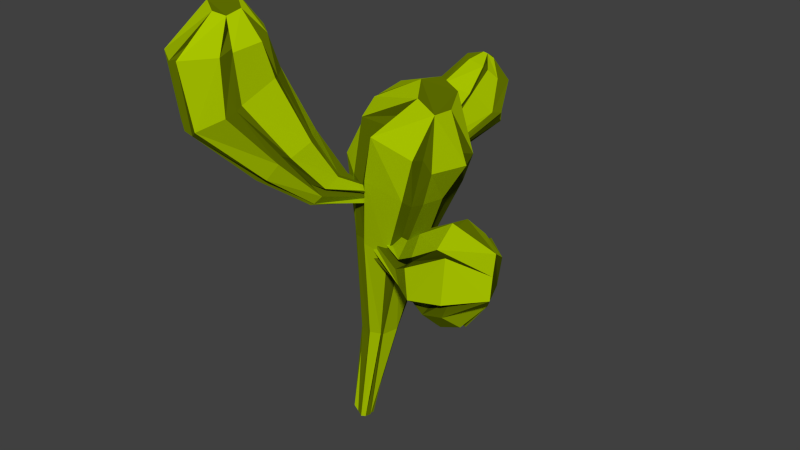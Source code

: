 # Source: cactus_B.blend  (saved by Blender 2.72.0; exported with 4.5.12 LTS)
import bpy
from mathutils import Matrix  # noqa: F401  (used for matrix-valued properties, if any)

bpy.ops.wm.read_factory_settings(use_empty=True)
scene = bpy.context.scene
scene.name = 'Scene'

# ---- collections
col_collection_1 = bpy.data.collections.new('Collection 1'); scene.collection.children.link(col_collection_1)
col_collection_2 = bpy.data.collections.new('Collection 2'); scene.collection.children.link(col_collection_2)
col_collection_2.hide_render = True
col_collection_2.hide_viewport = True

# ---- materials (node trees are filled in below, after node groups)
mat_cactusb = bpy.data.materials.new('cactusB')
mat_cactusb.alpha_threshold = 0.0
mat_cactusb.use_transparent_shadow = False
mat_cactusb.diffuse_color = (0.4013, 0.5596, 0.0, 1.0)
mat_cactusb.roughness = 0.5
mat_cactusb.specular_intensity = 0.0
mat_cactusa = bpy.data.materials.new('cactusA')
mat_cactusa.alpha_threshold = 0.0
mat_cactusa.use_transparent_shadow = False
mat_cactusa.diffuse_color = (0.1094, 0.1498, 0.0, 1.0)
mat_cactusa.roughness = 0.5
mat_cactusa.specular_intensity = 0.0

# ---- material node trees

# ---- world
world_world = bpy.data.worlds.new('World'); scene.world = world_world
world_world.color = (0.05088, 0.05088, 0.05088)
world_world.use_sun_shadow = False
world_world.sun_shadow_jitter_overblur = 0.0
world_world.cycles.sampling_method = 'MANUAL'
world_world.cycles.sample_map_resolution = 256

# ---- meshes
me_mesh_021 = bpy.data.meshes.new('Mesh.021')
me_mesh_021.from_pydata([(0.8281, 0.2533, 3.989), (0.4524, 0.1318, 4.027), (0.638, -0.2165, 4.002), (0.5144, -0.2299, 3.687), (0.7814, -0.3161, 3.616), (0.9984, 0.06539, 3.836), (1.719, 0.09707, 3.95), (1.696, -0.3804, 4.18), (1.708, -0.7114, 3.95), (1.867, -0.9823, 3.618), (1.919, -0.5512, 3.236), (1.602, -0.01116, 3.507), (2.167, 0.006985, 4.21), (1.982, -0.6271, 4.554), (2.219, -1.162, 4.384), (2.603, -1.206, 3.617), (2.233, -0.6689, 3.354), (2.519, -0.1438, 3.554), (2.748, -0.07837, 4.46), (2.591, -0.5242, 4.877), (3.067, -1.143, 4.614), (3.059, -1.198, 3.924), (2.841, -0.7618, 3.4), (2.755, -0.09379, 3.636), (3.317, -0.04895, 4.383), (3.47, -0.4699, 4.677), (3.751, -0.955, 4.543), (3.758, -1.022, 4.109), (3.441, -0.6165, 3.705), (3.304, -0.1545, 3.861), (1.65, -0.9565, 3.938), (0.3119, -0.1726, 3.896), (3.119, -1.426, 4.873), (2.292, -1.475, 4.413), (1.784, -1.027, 3.681), (0.4646, -0.3252, 3.793), (3.127, -1.54, 4.022), (2.434, -1.575, 3.878), (3.213, -1.611, 3.852), (1.729, -0.8412, 3.513), (0.6309, -0.3919, 3.576), (2.703, -1.501, 3.662), (3.17, -1.029, 3.363), (1.803, -0.5221, 3.192), (0.7706, -0.2361, 3.594), (2.752, -1.043, 3.21), (3.13, -0.8087, 3.25), (1.968, -0.4169, 3.222), (0.9549, -0.1771, 3.545), (2.811, -0.6611, 3.291), (2.983, -0.06596, 3.529), (1.879, 0.02145, 3.423), (0.9852, -0.005212, 3.743), (2.738, -0.1299, 3.47), (1.779, 0.05789, 3.5), (2.588, 0.0835, 3.653), (2.837, 0.09124, 3.687), (0.8631, 0.1752, 3.881), (1.772, -0.01217, 3.846), (2.332, 0.04076, 4.233), (2.896, 0.2033, 4.524), (0.8216, 0.2404, 3.993), (2.222, -0.0596, 4.324), (2.806, 0.1481, 4.598), (1.769, -0.09003, 4.068), (0.789, 0.2855, 4.077), (2.104, -0.5221, 4.741), (2.808, -0.4055, 5.103), (1.611, -0.2672, 4.201), (0.478, 0.1231, 4.096), (2.089, -0.8143, 4.731), (1.545, -0.4862, 4.293), (0.5016, 0.1198, 3.951), (2.776, -0.7883, 5.159), (2.328, -1.33, 4.574), (1.6, -0.8122, 4.054), (0.3433, -0.04016, 3.93), (2.932, -1.411, 4.962), (0.1702, -0.0102, -0.008416), (0.176, 0.07841, -0.4763), (0.06942, 0.1874, -0.03902), (0.01965, 0.1811, 0.01267), (-0.109, -0.02447, -0.3673), (0.05275, -0.1375, -0.3332), (0.4406, 0.01347, 1.477), (0.5493, 0.2907, 1.521), (0.375, 0.4344, 1.522), (0.06104, 0.3558, 1.573), (0.01748, -0.0252, 1.569), (0.2339, -0.1044, 1.489), (1.071, -0.2389, 3.696), (1.134, 0.486, 3.662), (0.719, 1.147, 3.859), (0.07798, 0.6066, 4.039), (0.03602, -0.1413, 4.059), (0.4331, -0.3928, 3.905), (1.6, -0.4464, 4.959), (1.683, 0.614, 4.934), (1.081, 1.246, 5.063), (0.3202, 0.9218, 5.397), (0.1093, -0.214, 5.413), (0.6627, -0.6949, 5.191), (1.836, -0.4245, 5.922), (2.0, 0.2987, 5.876), (1.586, 0.5966, 6.384), (0.9711, 0.4416, 6.669), (0.9296, -0.09162, 6.646), (1.22, -0.5663, 6.434), (1.878, -0.2136, 6.445), (1.909, 0.1107, 6.45), (1.629, 0.3872, 6.607), (1.473, 0.2815, 6.826), (1.395, -0.1495, 6.927), (1.644, -0.3228, 6.685), (0.5242, -0.07041, 1.678), (1.798, -0.6756, 5.979), (0.9774, -0.3909, 3.726), (1.539, -0.6402, 5.106), (0.1174, -0.1107, -0.5139), (1.976, -0.2986, 6.754), (0.03703, -0.1613, -0.512), (0.2811, -0.1188, 1.648), (1.111, -0.9669, 6.338), (0.4853, -0.4746, 3.862), (0.8038, -0.7964, 5.365), (1.708, -0.4245, 7.03), (0.1708, -0.01142, -0.4939), (2.044, -0.447, 5.727), (1.16, -0.2442, 3.629), (1.805, -0.3685, 5.046), (0.5444, -0.01981, 1.646), (0.1478, 0.04621, -0.4935), (2.289, 0.2257, 5.734), (1.201, 0.4061, 3.645), (1.806, 0.1856, 4.963), (0.64, 0.2953, 1.671), (2.046, 0.07137, 6.764), (0.7924, 1.13, 3.792), (1.315, 1.356, 5.114), (0.006645, 0.1202, -0.5131), (1.633, 0.8999, 6.249), (0.4041, 0.5223, 1.629), (1.932, 0.4068, 6.976), (1.126, 0.7153, 3.669), (1.699, 0.9407, 5.026), (0.1223, 0.1004, -0.4922), (2.149, 0.6129, 5.795), (0.5577, 0.439, 1.642), (-0.09436, 0.1119, -0.4844), (0.4362, 1.122, 5.409), (0.1722, 0.873, 4.009), (0.04411, 0.5518, 1.748), (0.7175, 0.7917, 6.735), (1.666, 0.2936, 7.221), (-0.01902, 0.118, -0.5134), (0.995, 1.437, 5.253), (0.5762, 1.168, 3.843), (0.2847, 0.5729, 1.707), (1.394, 0.9946, 6.368), (-0.09666, 0.001563, 4.091), (-0.01715, -0.08719, 5.632), (-0.1065, 0.1538, 1.761), (0.4758, -0.007534, 6.697), (-0.1582, 0.07556, -0.3767), (1.504, -0.08478, 7.237), (-0.01262, 0.6239, 4.041), (0.1819, 0.9535, 5.466), (-0.03125, 0.4041, 1.747), (0.4808, 0.6111, 6.784), (-0.1232, 0.08891, -0.4494), (0.1548, -0.2042, 1.725), (-0.05501, -0.1483, -0.4296), (0.5337, -0.7695, 5.413), (0.7496, -0.7765, 6.567), (0.2909, -0.4631, 3.979), (-0.0172, -0.0006358, 1.766), (-0.1562, -0.1456, -0.3362), (0.01728, -0.3875, 5.56), (0.5336, -0.1895, 6.72), (0.04117, -0.2268, 4.043), (0.8586, -0.4697, 4.971), (0.7949, -0.4842, 5.029), (0.5904, -0.4152, 5.063), (0.4792, -0.3718, 5.065), (0.4049, -0.5683, 5.085), (0.5853, -0.5714, 5.134), (0.3622, -1.711, 5.494), (0.5245, -1.171, 5.401), (0.3929, -0.7791, 5.39), (0.08929, -0.972, 5.185), (0.008187, -1.548, 5.217), (0.1766, -1.756, 5.275), (0.183, -2.207, 6.141), (0.2106, -1.637, 6.381), (-0.3016, -1.227, 6.242), (-0.5125, -1.388, 5.677), (-0.698, -2.011, 5.581), (-0.2486, -2.353, 5.726), (-0.1656, -2.815, 7.044), (-0.0635, -1.949, 7.43), (-0.8888, -1.251, 7.292), (-1.763, -1.658, 6.85), (-1.749, -2.467, 6.472), (-0.9658, -3.131, 6.49), (-0.3969, -2.591, 8.022), (-0.4708, -2.12, 8.211), (-0.9247, -1.751, 8.137), (-1.535, -1.967, 8.019), (-1.656, -2.55, 7.796), (-1.006, -2.878, 7.845), (-0.6561, -2.429, 8.252), (-0.5851, -2.197, 8.314), (-0.8459, -2.0, 8.308), (-1.099, -2.014, 8.399), (-1.132, -2.392, 8.382), (-0.9368, -2.506, 8.301), (0.5449, -1.62, 5.277), (0.219, -2.306, 6.028), (-0.1972, -3.037, 6.969), (0.8228, -0.3269, 4.894), (-0.3655, -2.919, 7.938), (-0.6619, -2.458, 8.472), (0.7918, -0.3915, 4.775), (0.3467, -1.623, 5.077), (-0.05375, -2.352, 5.67), (-0.821, -3.189, 6.61), (-1.056, -3.254, 7.818), (-0.8941, -2.551, 8.532), (0.002725, -2.069, 7.452), (0.8465, -0.2316, 4.946), (0.4027, -1.687, 6.297), (0.5714, -1.226, 5.524), (-0.05913, -2.264, 8.116), (-0.6017, -2.173, 8.553), (-0.1203, -2.735, 7.133), (0.9035, -0.3054, 4.964), (0.3422, -2.131, 6.12), (0.5539, -1.539, 5.399), (-0.1649, -2.809, 8.041), (-0.685, -1.363, 7.439), (-0.06092, -1.093, 6.219), (0.3478, -0.9656, 5.416), (0.7043, -0.2651, 4.94), (-0.7278, -1.576, 8.125), (-0.8745, -2.018, 8.751), (-0.1616, -1.767, 7.499), (0.2149, -1.463, 6.297), (0.5037, -1.116, 5.505), (0.7525, -0.2161, 4.957), (-0.2517, -1.949, 8.151), (-1.651, -1.411, 6.979), (0.6799, -0.2436, 4.937), (-0.5992, -1.238, 5.879), (0.003547, -0.9789, 5.262), (-1.764, -1.79, 7.984), (-1.118, -2.133, 8.802), (-1.024, -1.248, 7.393), (0.6641, -0.1922, 4.992), (-0.2145, -1.166, 6.101), (0.2434, -0.9343, 5.418), (-1.113, -1.47, 8.054), (-0.7332, -1.857, 5.525), (0.03983, -1.389, 5.142), (0.6124, -0.2942, 4.823), (-1.812, -2.342, 6.485), (-2.022, -2.549, 7.721), (-1.182, -2.394, 8.644), (-0.723, -1.404, 5.701), (-0.05691, -1.06, 5.147), (0.6213, -0.2357, 4.902), (-1.88, -1.721, 6.814), (-2.006, -1.991, 7.843), (0.3238, -1.691, 5.069), (-0.2898, -2.371, 5.605), (-1.136, -3.148, 6.548), (0.6987, -0.3859, 4.764), (-1.289, -3.211, 7.769), (0.07234, -1.464, 5.052), (-0.6853, -1.974, 5.417), (-1.815, -2.666, 6.46), (0.6237, -0.2928, 4.81), (-1.918, -2.795, 7.733), (0.4217, 0.7684, 4.865), (0.5224, 0.7044, 4.874), (0.5874, 0.7967, 4.736), (0.5215, 0.9381, 4.71), (0.3678, 0.9022, 4.688), (0.3535, 0.7619, 4.833), (0.09866, 1.624, 5.333), (0.5641, 1.586, 5.315), (0.8066, 1.795, 5.061), (0.5466, 2.103, 4.809), (0.1184, 2.015, 4.813), (-0.05824, 1.849, 5.09), (0.1645, 2.205, 6.346), (0.9446, 2.152, 6.239), (1.292, 2.695, 5.734), (0.8154, 3.149, 5.283), (0.05197, 3.172, 5.394), (-0.24, 2.702, 5.911), (0.3838, 2.772, 6.736), (0.8672, 2.733, 6.653), (1.133, 3.137, 6.252), (0.7003, 3.485, 6.023), (0.2926, 3.419, 6.106), (0.05179, 3.071, 6.39), (0.5569, 3.067, 6.728), (0.6426, 3.079, 6.706), (0.7318, 3.171, 6.607), (0.6356, 3.273, 6.597), (0.5093, 3.32, 6.578), (0.4504, 3.141, 6.63), (0.7317, 1.847, 5.146), (1.01, 2.932, 6.307), (1.174, 2.558, 5.752), (0.6559, 1.033, 4.842), (0.6363, 1.679, 5.322), (0.8922, 2.752, 6.506), (0.9239, 2.23, 6.188), (0.5272, 0.8834, 4.942), (1.029, 3.076, 5.381), (0.5771, 2.081, 4.896), (0.4555, 0.9677, 4.684), (0.9003, 3.345, 5.97), (1.233, 2.688, 5.657), (0.7083, 1.974, 5.102), (0.6025, 0.9905, 4.891), (1.046, 3.077, 6.192), (0.2462, 3.087, 5.4), (0.4599, 1.025, 4.801), (0.1759, 2.11, 4.845), (0.3666, 3.319, 5.962), (0.7967, 3.066, 5.385), (0.4782, 0.9795, 4.726), (0.4774, 2.15, 4.906), (0.7239, 3.371, 5.986), (-0.04066, 1.912, 5.118), (-0.06763, 2.757, 5.83), (0.1214, 3.032, 6.256), (0.3037, 1.002, 4.786), (0.1169, 2.158, 4.972), (0.08131, 3.112, 5.485), (0.2718, 3.336, 6.034), (0.4241, 1.033, 4.769), (0.1249, 2.31, 6.222), (0.05852, 1.628, 5.295), (0.3757, 2.769, 6.595), (0.3729, 0.808, 4.901), (0.3542, 1.044, 4.88), (-0.1884, 2.624, 6.015), (0.05118, 1.896, 5.267), (0.09143, 2.914, 6.435), (0.4981, 0.8387, 4.933), (0.8133, 2.707, 6.571), (0.8914, 2.179, 6.177), (0.5364, 1.627, 5.354), (0.3507, 0.8159, 4.996), (0.4382, 2.753, 6.626), (0.2901, 2.106, 6.268), (0.2172, 1.594, 5.36)], [], [(72, 71, 7), (67, 66, 13), (41, 38, 21), (59, 58, 6), (11, 17, 53), (37, 15, 21), (14, 20, 77), (56, 23, 17), (27, 21, 38), (9, 15, 37), (70, 13, 7), (62, 12, 6), (39, 9, 3), (69, 1, 7), (47, 10, 4), (26, 20, 32), (31, 30, 8), (45, 43, 10), (58, 61, 0), (46, 22, 16), (14, 33, 32), (8, 30, 33), (28, 27, 38), (34, 30, 31), (32, 33, 37), (34, 37, 33), (9, 34, 35), (45, 42, 38), (42, 28, 38), (43, 39, 40), (9, 39, 41), (41, 39, 43), (16, 22, 42), (4, 10, 43), (10, 47, 49), (52, 51, 47), (53, 50, 46), (51, 53, 49), (5, 11, 51), (17, 23, 50), (11, 54, 55), (60, 56, 55), (5, 57, 54), (54, 58, 59), (54, 57, 61), (60, 59, 12), (12, 62, 63), (66, 62, 64), (0, 65, 64), (62, 66, 67), (64, 65, 69), (66, 68, 7), (75, 71, 72), (13, 70, 73), (74, 70, 71), (70, 74, 77), (8, 75, 76), (8, 14, 74), (76, 72, 1, 69, 65, 0, 61, 57, 5, 52, 48, 4, 44, 40, 3, 35, 31, 2), (1, 72, 7), (19, 67, 13), (15, 41, 21), (12, 59, 6), (51, 11, 53), (36, 37, 21), (74, 14, 77), (55, 56, 17), (34, 9, 37), (71, 70, 7), (64, 62, 6), (27, 26, 32), (40, 39, 3), (68, 69, 7), (48, 47, 4), (2, 31, 8), (16, 45, 10), (6, 58, 0), (49, 46, 16), (20, 14, 32), (14, 8, 33), (28, 46, 50), (35, 34, 31), (36, 32, 37), (30, 34, 33), (21, 27, 36), (3, 9, 35), (41, 45, 38), (44, 43, 40), (15, 9, 41), (45, 41, 43), (45, 16, 42), (44, 4, 43), (16, 10, 49), (48, 52, 47), (49, 53, 46), (47, 51, 49), (52, 5, 51), (53, 17, 50), (17, 11, 55), (59, 60, 55), (11, 5, 54), (55, 54, 59), (58, 54, 61), (18, 60, 12), (18, 12, 63), (68, 66, 64), (6, 0, 64), (63, 62, 67), (22, 46, 28), (68, 64, 69), (13, 66, 7), (76, 75, 72), (19, 13, 73), (75, 74, 71), (77, 26, 25), (73, 70, 77), (77, 20, 26), (2, 8, 76), (75, 8, 74), (28, 42, 22), (129, 96, 90), (86, 92, 137), (124, 101, 95), (101, 107, 173), (89, 83, 120), (92, 98, 138), (174, 170, 89), (123, 95, 89), (149, 150, 93), (94, 100, 160), (177, 100, 94), (168, 105, 99), (97, 103, 132), (122, 107, 101), (145, 147, 85), (128, 90, 84), (150, 151, 87), (149, 99, 105), (131, 79, 85), (154, 157, 86), (87, 81, 169), (171, 83, 89), (146, 103, 97), (165, 93, 87), (104, 110, 142), (162, 106, 112), (173, 107, 113), (152, 105, 111), (102, 108, 119), (103, 109, 136), (117, 116, 90), (84, 114, 118), (116, 114, 84), (96, 102, 115), (122, 115, 119), (124, 123, 116), (114, 121, 120), (123, 121, 114), (117, 115, 122), (122, 125, 113), (129, 128, 133), (96, 129, 127), (135, 133, 128), (84, 78, 126), (134, 132, 127), (126, 131, 135), (164, 178, 125), (134, 133, 91), (85, 91, 133), (147, 141, 137), (143, 137, 138), (86, 141, 139), (104, 140, 138), (146, 140, 142), (141, 147, 145), (138, 140, 146), (85, 147, 143), (91, 143, 144), (127, 132, 119), (155, 156, 150), (156, 157, 151), (155, 149, 152), (87, 151, 148), (148, 151, 157), (92, 156, 155), (86, 157, 156), (104, 98, 155), (159, 160, 166), (100, 106, 162), (88, 161, 163), (159, 161, 88), (168, 162, 164), (162, 168, 166), (167, 169, 163), (165, 167, 161), (93, 165, 166), (104, 158, 142), (172, 173, 178), (179, 175, 170), (95, 101, 172), (175, 176, 171), (174, 172, 177), (177, 178, 106), (88, 175, 179), (88, 82, 176), (158, 152, 142), (128, 129, 90), (141, 86, 137), (123, 124, 95), (172, 101, 173), (121, 89, 120), (137, 92, 138), (95, 174, 89), (121, 123, 89), (99, 149, 93), (159, 94, 160), (179, 177, 94), (166, 168, 99), (134, 97, 132), (124, 122, 101), (79, 145, 85), (130, 128, 84), (93, 150, 87), (152, 149, 105), (135, 131, 85), (80, 154, 86), (167, 87, 169), (170, 171, 89), (144, 146, 97), (167, 165, 87), (140, 104, 142), (164, 162, 112), (153, 152, 111), (115, 102, 119), (132, 103, 136), (96, 117, 90), (78, 84, 118), (90, 116, 84), (117, 96, 115), (125, 122, 119), (117, 124, 116), (118, 114, 120), (116, 123, 114), (124, 117, 122), (107, 122, 113), (134, 129, 133), (102, 96, 127), (130, 135, 128), (130, 84, 126), (125, 173, 113), (129, 134, 127), (130, 126, 135), (178, 173, 125), (97, 134, 91), (135, 85, 133), (143, 147, 137), (144, 143, 138), (80, 86, 139), (98, 104, 138), (132, 136, 119), (139, 141, 145), (144, 138, 146), (91, 85, 143), (97, 91, 144), (102, 127, 119), (149, 155, 150), (150, 156, 151), (158, 155, 152), (81, 87, 148), (136, 146, 142), (154, 148, 157), (98, 92, 155), (92, 86, 156), (158, 104, 155), (103, 146, 136), (165, 159, 166), (160, 100, 162), (82, 88, 163), (94, 159, 88), (152, 153, 142), (160, 162, 166), (161, 167, 163), (159, 165, 161), (99, 93, 166), (105, 168, 111), (177, 172, 178), (174, 179, 170), (174, 95, 172), (170, 175, 171), (153, 168, 164), (179, 174, 177), (100, 177, 106), (94, 88, 179), (175, 88, 176), (168, 153, 111), (106, 178, 164), (112, 106, 164), (125, 119, 136, 142, 153, 164), (139, 118, 171), (267, 195, 189), (230, 231, 187), (272, 191, 197), (236, 234, 198), (269, 268, 189), (248, 247, 187), (273, 197, 203), (259, 188, 182), (195, 201, 250), (229, 181, 187), (197, 191, 223), (189, 195, 252), (240, 194, 200), (203, 197, 224), (280, 277, 190), (261, 196, 202), (222, 223, 191), (188, 194, 240), (202, 208, 265), (218, 198, 204), (274, 203, 209), (199, 205, 232), (200, 206, 243), (201, 207, 254), (265, 208, 214), (220, 204, 210), (276, 209, 215), (232, 205, 211), (206, 212, 244), (207, 213, 255), (192, 217, 216), (198, 218, 217), (186, 216, 219), (225, 218, 220), (226, 220, 221), (224, 223, 216), (225, 224, 217), (219, 216, 223), (203, 225, 226), (226, 227, 215), (236, 237, 231), (199, 228, 230), (229, 231, 237), (234, 228, 232), (238, 232, 233), (230, 228, 234), (192, 186, 237), (235, 237, 186), (198, 234, 238), (188, 241, 242), (246, 240, 239), (241, 240, 246), (239, 243, 249), (249, 243, 244), (242, 241, 247), (246, 245, 199), (187, 247, 246), (199, 245, 249), (221, 238, 233), (189, 253, 251), (258, 252, 250), (259, 253, 252), (250, 254, 260), (253, 259, 257), (258, 256, 200), (259, 258, 194), (256, 260, 206), (233, 249, 244), (196, 261, 262), (190, 262, 263), (267, 261, 264), (264, 265, 271), (260, 254, 244), (261, 267, 268), (262, 268, 269), (195, 267, 270), (270, 271, 207), (260, 244, 212), (277, 272, 273), (273, 274, 279), (191, 272, 275), (279, 274, 276), (272, 277, 280), (277, 278, 196), (278, 279, 202), (279, 281, 208), (271, 265, 255), (268, 267, 189), (193, 230, 187), (273, 272, 197), (192, 236, 198), (183, 269, 189), (181, 248, 187), (274, 273, 203), (257, 259, 182), (252, 195, 250), (231, 229, 187), (224, 197, 223), (253, 189, 252), (239, 240, 200), (225, 203, 224), (184, 280, 190), (264, 261, 202), (185, 222, 191), (241, 188, 240), (264, 202, 265), (220, 218, 204), (276, 274, 209), (228, 199, 232), (239, 200, 243), (250, 201, 254), (266, 265, 214), (221, 220, 210), (266, 281, 227), (233, 232, 211), (243, 206, 244), (254, 207, 255), (186, 192, 216), (192, 198, 217), (180, 186, 219), (226, 225, 220), (227, 226, 221), (217, 224, 216), (218, 225, 217), (222, 219, 223), (209, 203, 226), (209, 226, 215), (230, 236, 231), (193, 199, 230), (235, 229, 237), (238, 234, 232), (227, 221, 233, 244, 255, 266), (236, 230, 234), (236, 192, 237), (180, 235, 186), (204, 198, 238), (204, 238, 210), (182, 188, 242), (245, 246, 239), (247, 241, 246), (245, 239, 249), (238, 221, 210), (248, 242, 247), (193, 246, 199), (193, 187, 246), (205, 199, 249), (205, 249, 211), (183, 189, 251), (256, 258, 250), (258, 259, 252), (256, 250, 260), (249, 233, 211), (251, 253, 257), (194, 258, 200), (188, 259, 194), (200, 256, 206), (206, 260, 212), (190, 196, 262), (184, 190, 263), (270, 267, 264), (270, 264, 271), (254, 255, 244), (262, 261, 268), (263, 262, 269), (201, 195, 270), (201, 270, 207), (207, 271, 213), (278, 277, 273), (278, 273, 279), (185, 191, 275), (281, 279, 276), (281, 266, 214), (275, 272, 280), (190, 277, 196), (196, 278, 202), (202, 279, 208), (208, 281, 214), (271, 255, 213), (281, 276, 227), (227, 276, 215), (265, 266, 255), (291, 297, 320), (337, 299, 305), (332, 297, 291), (318, 317, 301), (350, 293, 287), (358, 357, 300), (316, 289, 283), (289, 295, 354), (283, 289, 355), (320, 297, 303), (349, 299, 293), (318, 295, 289), (287, 293, 336), (328, 298, 304), (325, 290, 284), (334, 291, 285), (349, 351, 305), (341, 298, 292), (323, 303, 309), (331, 304, 310), (346, 300, 306), (338, 305, 311), (353, 301, 307), (313, 302, 308), (302, 313, 314), (284, 290, 312), (290, 296, 314), (314, 313, 317), (312, 316, 319), (314, 318, 316), (321, 320, 324), (324, 320, 323), (285, 291, 321), (322, 321, 325), (290, 325, 324), (324, 327, 302), (328, 330, 292), (332, 328, 331), (286, 292, 330), (332, 334, 330), (330, 334, 333), (303, 297, 332), (341, 337, 338), (339, 336, 340), (293, 299, 337), (336, 337, 341), (341, 342, 304), (286, 343, 340), (282, 288, 345), (288, 294, 344), (300, 346, 344), (347, 345, 350), (345, 344, 349), (346, 351, 349), (301, 353, 354), (359, 355, 354), (356, 352, 355), (353, 307, 306), (353, 357, 358), (288, 359, 358), (282, 356, 359), (321, 291, 320), (338, 337, 305), (334, 332, 291), (295, 318, 301), (348, 350, 287), (294, 358, 300), (319, 316, 283), (355, 289, 354), (352, 283, 355), (323, 320, 303), (350, 349, 293), (316, 318, 289), (339, 287, 336), (331, 328, 304), (326, 325, 284), (333, 334, 285), (299, 349, 305), (340, 341, 292), (357, 353, 306), (296, 302, 314), (315, 284, 312), (312, 290, 314), (318, 314, 317), (315, 312, 319), (312, 314, 316), (301, 317, 307), (325, 321, 324), (327, 324, 323), (322, 285, 321), (326, 322, 325), (296, 290, 324), (296, 324, 302), (302, 327, 308), (298, 328, 292), (335, 332, 331), (329, 286, 330), (328, 332, 330), (329, 330, 333), (335, 303, 332), (303, 335, 309), (342, 341, 338), (343, 339, 340), (336, 293, 337), (340, 336, 341), (298, 341, 304), (292, 286, 340), (304, 342, 310), (347, 282, 345), (345, 288, 344), (294, 300, 344), (335, 331, 309), (348, 347, 350), (350, 345, 349), (344, 346, 349), (305, 351, 311), (295, 301, 354), (358, 359, 354), (359, 356, 355), (354, 353, 358), (294, 288, 358), (288, 282, 359), (300, 357, 306), (351, 346, 306), (317, 313, 307), (331, 310, 309), (342, 338, 311), (311, 351, 306), (310, 342, 311), (327, 323, 308), (313, 308, 307), (323, 309, 308), (308, 309, 310, 311, 306, 307), (63, 67, 25), (19, 73, 25), (36, 27, 32), (67, 19, 25), (73, 77, 25), (29, 50, 23), (29, 28, 50), (56, 29, 23), (24, 60, 18), (18, 63, 24), (60, 24, 56), (24, 63, 25), (24, 29, 56), (26, 27, 28, 29, 24, 25), (145, 79, 131), (80, 82, 163), (148, 154, 80), (163, 169, 81), (81, 148, 80), (131, 118, 139), (78, 118, 126), (118, 120, 171), (120, 83, 171), (171, 176, 82), (81, 80, 163), (82, 80, 139), (118, 131, 126), (82, 139, 171), (139, 145, 131)])
me_mesh_021.polygons.foreach_set('material_index', [1, 1, 1, 1, 1, 1, 1, 1, 1, 1, 1, 1, 1, 1, 1, 1, 1, 1, 1, 1, 1, 1, 0, 0, 0, 0, 1, 0, 0, 0, 1, 0, 1, 1, 1, 0, 0, 0, 1, 1, 1, 0, 1, 0, 0, 1, 1, 0, 1, 0, 0, 1, 0, 1, 0, 0, 1, 1, 1, 1, 1, 1, 1, 1, 1, 1, 1, 1, 1, 1, 0, 1, 1, 1, 1, 1, 1, 1, 1, 1, 0, 0, 0, 0, 1, 1, 0, 0, 1, 0, 1, 1, 1, 0, 0, 0, 1, 1, 1, 0, 1, 0, 0, 1, 1, 0, 1, 0, 1, 0, 1, 0, 1, 0, 0, 0, 1, 1, 1, 1, 1, 1, 1, 1, 1, 1, 1, 1, 1, 1, 1, 1, 1, 1, 1, 1, 1, 1, 1, 1, 1, 1, 1, 1, 1, 1, 1, 1, 1, 1, 1, 1, 1, 1, 0, 0, 0, 0, 0, 1, 0, 1, 0, 1, 0, 0, 0, 1, 1, 0, 0, 1, 1, 0, 0, 0, 1, 1, 0, 0, 0, 0, 1, 0, 1, 1, 1, 0, 1, 1, 1, 0, 0, 0, 0, 1, 1, 0, 0, 1, 0, 0, 1, 1, 1, 0, 1, 1, 1, 1, 1, 1, 1, 1, 1, 1, 1, 1, 1, 1, 1, 1, 1, 1, 1, 1, 1, 1, 1, 1, 1, 1, 1, 1, 1, 1, 1, 1, 1, 0, 0, 0, 0, 0, 1, 0, 1, 0, 1, 1, 0, 0, 0, 1, 1, 0, 0, 1, 1, 0, 0, 0, 1, 1, 1, 0, 0, 0, 1, 0, 0, 1, 1, 1, 1, 0, 1, 1, 1, 0, 0, 0, 0, 1, 1, 0, 0, 1, 0, 0, 0, 1, 1, 1, 1, 1, 1, 1, 1, 1, 1, 1, 1, 1, 1, 1, 1, 1, 1, 1, 1, 1, 1, 1, 1, 1, 1, 1, 1, 1, 1, 1, 1, 1, 1, 1, 1, 1, 1, 1, 1, 1, 0, 0, 0, 0, 0, 1, 1, 0, 1, 0, 0, 0, 0, 1, 1, 1, 1, 0, 0, 0, 0, 0, 1, 1, 1, 0, 1, 0, 0, 0, 0, 1, 1, 1, 0, 1, 1, 0, 0, 0, 0, 0, 1, 1, 1, 0, 0, 1, 0, 0, 1, 1, 1, 0, 1, 1, 1, 1, 1, 1, 1, 1, 1, 1, 1, 1, 1, 1, 1, 1, 1, 1, 1, 1, 1, 1, 1, 1, 1, 1, 0, 1, 1, 1, 1, 1, 1, 0, 0, 0, 0, 0, 1, 1, 0, 1, 0, 0, 1, 0, 1, 1, 1, 1, 1, 0, 0, 0, 1, 0, 1, 1, 1, 1, 1, 0, 0, 0, 1, 0, 1, 1, 1, 1, 1, 1, 0, 0, 0, 0, 0, 1, 1, 1, 0, 0, 1, 0, 1, 0, 1, 1, 1, 1, 1, 0, 1, 0, 1, 1, 1, 1, 1, 1, 1, 1, 1, 1, 1, 1, 1, 1, 1, 1, 1, 1, 1, 1, 1, 1, 1, 1, 1, 1, 1, 0, 0, 0, 0, 0, 1, 0, 1, 1, 1, 0, 1, 0, 0, 1, 0, 0, 1, 0, 1, 1, 1, 1, 1, 0, 0, 0, 1, 0, 0, 0, 0, 1, 1, 1, 1, 1, 1, 1, 1, 1, 1, 1, 1, 1, 1, 1, 1, 1, 1, 1, 1, 0, 1, 1, 1, 0, 0, 0, 1, 0, 0, 1, 0, 1, 1, 1, 1, 0, 1, 0, 0, 1, 1, 0, 0, 1, 0, 1, 1, 1, 1, 1, 1, 0, 0, 0, 0, 1, 1, 0, 0, 0, 1, 1, 1, 0, 0, 0, 0, 0, 0, 0, 0, 0, 1, 0, 1, 0, 1, 0, 1, 0, 1, 1, 1, 0, 0, 0, 1, 1, 1, 1, 1, 1, 1, 1, 1, 1, 1, 1, 1, 1, 1, 1])
me_mesh_021.materials.append(mat_cactusb)
me_mesh_021.materials.append(mat_cactusa)
me_mesh_021.use_remesh_preserve_volume = False
me_mesh_021.use_remesh_preserve_attributes = False
me_mesh_021.use_mirror_vertex_groups = False
me_mesh_021.update()
arm_armature = bpy.data.armatures.new('Armature')  # bones are not reproduced

# ---- objects
ob_cactusb_a = bpy.data.objects.new('cactusB_A', me_mesh_021)
ob_cactusb_armature = bpy.data.objects.new('cactusB_Armature', arm_armature)

# ---- transforms, parenting, visibility, modifiers, constraints
ob_cactusb_a.parent = ob_cactusb_armature
ob_cactusb_a.matrix_parent_inverse = Matrix(((0.1257, 4.175e-09, -0.03107, -0.01503), (-4.175e-09, 0.1295, 5.082e-10, 2.458e-10), (0.03107, 5.081e-10, 0.1257, 0.06081), (0.0, 0.0, 0.0, 1.0)))
ob_cactusb_a.location = (0.0, 0.0, 0.0)
ob_cactusb_a.lineart.crease_threshold = 0.0
_vg = ob_cactusb_a.vertex_groups.new(name='Bone')
for _i, _w in zip([78, 79, 80, 81, 82, 83, 84, 85, 86, 87, 88, 89, 95, 114, 118, 120, 121, 123, 126, 130, 131, 135, 139, 141, 145, 147, 148, 151, 154, 157, 161, 163, 167, 169, 170, 171, 174, 175, 176], [0.9882, 0.8739, 0.9113, 0.919, 0.9535, 0.9988, 0.9033, 0.2992, 0.2739, 0.5896, 0.7765, 0.9832, 0.05511, 0.9041, 1.014, 1.006, 0.9525, 0.05801, 1.02, 0.758, 1.015, 0.2618, 1.03, 0.2521, 1.019, 0.2583, 1.02, 0.2999, 1.009, 0.1923, 0.3193, 1.021, 0.3831, 1.014, 0.9108, 1.004, 0.03113, 0.7622, 1.016]): _vg.add([_i], _w, 'REPLACE')
_vg = ob_cactusb_a.vertex_groups.new(name='Bone.002')
for _i, _w in zip([79, 80, 81, 82, 84, 85, 86, 87, 88, 89, 90, 91, 92, 93, 94, 114, 116, 121, 128, 130, 133, 135, 137, 141, 143, 147, 150, 151, 156, 157, 159, 161, 165, 167, 170, 175], [0.131, 0.0886, 0.08296, 0.04871, 0.108, 0.6922, 0.7194, 0.4158, 0.2206, 2.203e-05, 1.0, 1.0, 0.22, 0.07014, 0.001568, 0.0602, 1.0, 0.0009324, 1.0, 0.195, 1.0, 0.6974, 0.2013, 0.7132, 1.0, 0.7006, 0.114, 0.6714, 0.2916, 0.7787, 0.02581, 0.6567, 0.06495, 0.5894, 0.05409, 0.1936]): _vg.add([_i], _w, 'REPLACE')
_vg = ob_cactusb_a.vertex_groups.new(name='Bone.001')
for _i, _w in zip([0, 1, 2, 5, 6, 31, 52, 57, 58, 61, 64, 65, 68, 69, 72, 76, 90, 91, 92, 93, 94, 95, 97, 98, 99, 100, 101, 105, 116, 123, 124, 128, 133, 134, 137, 138, 140, 143, 144, 146, 149, 150, 152, 155, 156, 158, 159, 160, 162, 165, 166, 168, 172, 174, 177, 179], [0.6205, 0.3491, 0.0657, 0.1292, 0.0621, 0.01786, 0.01216, 0.3062, 0.002998, 0.5974, 0.03666, 0.7009, 0.02449, 0.4008, 0.1447, 0.1032, 1.0, 1.0, 0.6399, 0.844, 0.3779, 0.1654, 0.08423, 0.4406, 0.4573, 0.2368, 0.1071, 0.02804, 1.0, 0.1389, 0.08364, 1.0, 1.0, 0.0236, 0.6284, 0.3879, 0.05562, 1.0, 0.1554, 0.008952, 0.4391, 0.8212, 0.06258, 0.4397, 0.6182, 0.07749, 0.6154, 0.2508, 0.0262, 0.8342, 0.4478, 0.06446, 0.1149, 0.2078, 0.193, 0.3099]): _vg.add([_i], _w, 'REPLACE')
_vg = ob_cactusb_a.vertex_groups.new(name='Bone.004')
for _i, _w in zip([91, 92, 93, 94, 95, 96, 97, 98, 99, 100, 101, 102, 103, 104, 105, 106, 107, 108, 109, 110, 111, 112, 113, 115, 117, 119, 122, 123, 124, 125, 127, 129, 132, 133, 134, 136, 137, 138, 140, 142, 143, 144, 146, 149, 150, 152, 153, 155, 156, 158, 159, 160, 162, 164, 165, 166, 168, 172, 173, 174, 177, 178, 179], [0.1148, 0.05987, 0.007224, 0.02296, 0.05674, 0.7906, 0.8192, 0.5, 0.4564, 0.3771, 0.4656, 0.6468, 0.6956, 0.3583, 0.3227, 0.2684, 0.6001, 0.2597, 0.2964, 0.2344, 0.08191, 0.1096, 0.09771, 0.5498, 0.7866, 0.08564, 0.543, 0.0526, 0.5276, 0.05705, 0.784, 0.8579, 0.7888, 0.1114, 0.863, 0.09499, 0.06214, 0.5606, 0.5554, 0.06702, 0.1153, 0.7694, 0.7621, 0.4679, 0.0173, 0.5479, 0.03381, 0.5056, 0.02886, 0.5605, 0.01545, 0.4018, 0.4275, 0.07765, 0.008161, 0.4608, 0.5162, 0.4736, 0.5187, 0.0611, 0.4102, 0.4257, 0.02815]): _vg.add([_i], _w, 'REPLACE')
_vg = ob_cactusb_a.vertex_groups.new(name='Bone.003')
for _i, _w in zip([96, 97, 99, 100, 101, 102, 103, 104, 105, 106, 107, 108, 109, 110, 111, 112, 113, 115, 117, 119, 122, 124, 125, 127, 129, 132, 134, 136, 138, 140, 142, 144, 146, 149, 152, 153, 155, 158, 160, 162, 164, 166, 168, 172, 173, 177, 178], [0.0562, 0.01458, 0.06129, 0.2121, 0.1928, 0.3413, 0.282, 0.6148, 0.6345, 0.7107, 0.3861, 0.7353, 0.6939, 0.748, 0.9079, 0.8825, 0.9004, 0.439, 0.09611, 0.9124, 0.4371, 0.2186, 0.9409, 0.1968, 0.05806, 0.1882, 0.02361, 0.9017, 0.005644, 0.3838, 0.928, 0.02663, 0.1981, 0.06812, 0.385, 0.9545, 0.02158, 0.3579, 0.2295, 0.5212, 0.9169, 0.06493, 0.4114, 0.2296, 0.4506, 0.2397, 0.5446]): _vg.add([_i], _w, 'REPLACE')
_vg = ob_cactusb_a.vertex_groups.new(name='Bone.009')
for _i, _w in zip([0, 1, 2, 3, 4, 5, 6, 7, 8, 10, 11, 12, 13, 14, 16, 17, 18, 19, 23, 24, 29, 30, 31, 35, 39, 40, 43, 44, 47, 48, 50, 51, 52, 53, 54, 55, 56, 57, 58, 59, 60, 61, 62, 63, 64, 65, 66, 67, 68, 69, 70, 71, 72, 73, 74, 75, 76, 77, 84, 85, 86, 88, 89, 90, 91, 92, 93, 94, 95, 96, 97, 98, 100, 101, 103, 106, 114, 116, 117, 121, 122, 123, 124, 127, 128, 129, 130, 132, 133, 134, 135, 137, 138, 140, 141, 143, 144, 146, 147, 149, 150, 155, 156, 157, 159, 160, 161, 165, 166, 170, 172, 173, 174, 175, 177, 179, 180, 185, 186, 187, 191, 192, 197, 198, 216, 217, 218, 219, 222, 223, 224, 229, 230, 231, 234, 235, 236, 237, 272, 273, 275, 277, 280, 285, 288, 289, 290, 291, 296, 302, 312, 313, 314, 315, 316, 320, 321, 322, 324, 325, 326, 355, 359], [0.0, 0.0, 0.0, 0.0, 0.9363, 0.817, 0.7022, 0.0, 0.05465, 0.1029, 0.4569, 0.2434, 0.0, 0.0, 0.0432, 0.1116, 0.06232, 0.0, 0.06965, 0.01197, 0.03585, 0.04767, 0.8389, 0.0, 0.06719, 0.0, 0.1376, 0.8012, 0.1019, 0.9417, 0.003268, 0.2529, 0.949, 0.02019, 0.4749, 0.1473, 0.09208, 0.0, 0.6878, 0.1834, 0.05208, 0.0, 0.0, 0.04499, 0.6772, 0.0, 0.0, 0.002546, 0.0, 0.0, 0.0, 0.0, 0.8121, 0.0, 0.0, 0.09854, 0.8664, 0.0, 0.0, 0.0, 0.0, 0.0, 0.0, 0.0, 0.0, 0.0, 0.0, 0.0, 0.0, 0.0, 0.0, 0.0, 0.0, 0.0, 0.0, 0.0, 0.0, 0.0, 0.0, 0.0, 0.0, 0.0, 0.0, 0.0, 0.0, 0.0, 0.0, 0.0, 0.0, 0.0, 0.0, 0.0, 0.0, 0.0, 0.0, 0.0, 0.0, 0.0, 0.0, 0.0, 0.0, 0.0, 0.0, 0.0, 0.0, 0.0, 0.0, 0.0, 0.0, 0.0, 0.0, 0.0, 0.0, 0.0, 0.0, 0.0, 0.0, 0.0, 0.0, 0.0, 0.0, 0.0, 0.0, 0.0, 0.0, 0.0, 0.0, 0.0, 0.0, 0.0, 0.0, 0.0, 0.0, 0.0, 0.0, 0.0, 0.0, 0.0, 0.0, 0.0, 0.0, 0.0, 0.0, 0.0, 0.0, 0.0, 0.0, 0.0, 0.0, 0.0, 0.0, 0.0, 0.0, 0.0, 0.0, 0.0, 0.0, 0.0, 0.0, 0.0, 0.0, 0.0, 0.0]): _vg.add([_i], _w, 'REPLACE')
_vg = ob_cactusb_a.vertex_groups.new(name='Bone.008')
for _i, _w in zip([2, 3, 4, 5, 6, 7, 8, 9, 10, 11, 12, 13, 14, 15, 16, 17, 18, 19, 21, 22, 23, 24, 25, 27, 28, 29, 30, 32, 33, 34, 35, 36, 37, 38, 39, 40, 41, 42, 43, 44, 45, 46, 47, 48, 49, 50, 51, 53, 54, 55, 56, 58, 59, 60, 62, 63, 64, 66, 67, 68, 70, 71, 73, 74, 75, 77], [0.1618, 0.02093, 0.0568, 0.0559, 0.1905, 0.5619, 0.8897, 0.909, 0.8162, 0.4965, 0.4879, 0.3791, 0.2847, 0.4732, 0.7274, 0.4337, 0.1852, 0.1528, 0.1074, 0.3268, 0.289, 0.108, 0.08185, 0.004757, 0.1976, 0.1889, 0.879, 0.01473, 0.2141, 0.9043, 0.06858, 0.09817, 0.4236, 0.1695, 0.8973, 0.09427, 0.3901, 0.1822, 0.813, 0.07241, 0.458, 0.2413, 0.8136, 0.05243, 0.4145, 0.2263, 0.6597, 0.3687, 0.4423, 0.3794, 0.2872, 0.2245, 0.4809, 0.2219, 0.5016, 0.1565, 0.2259, 0.3068, 0.1068, 0.3749, 0.2681, 0.7161, 0.09234, 0.1584, 0.8038, 0.004499]): _vg.add([_i], _w, 'REPLACE')
_vg = ob_cactusb_a.vertex_groups.new(name='Bone.007')
for _i, _w in zip([6, 7, 8, 9, 10, 11, 12, 13, 14, 15, 16, 17, 18, 19, 20, 21, 22, 23, 24, 25, 26, 27, 28, 29, 30, 32, 33, 34, 36, 37, 38, 39, 41, 42, 43, 45, 46, 47, 49, 50, 51, 53, 54, 55, 56, 58, 59, 60, 62, 63, 64, 66, 67, 68, 70, 71, 73, 74, 75, 77], [0.02921, 0.07042, 0.04865, 0.07879, 0.07912, 0.00936, 0.2154, 0.4356, 0.5936, 0.4977, 0.2102, 0.4097, 0.6226, 0.6001, 0.4958, 0.7679, 0.5724, 0.5687, 0.6239, 0.4372, 0.1579, 0.1831, 0.5534, 0.6026, 0.06393, 0.5488, 0.683, 0.06949, 0.7437, 0.5436, 0.6283, 0.01794, 0.5508, 0.6857, 0.04942, 0.4957, 0.6237, 0.07987, 0.4896, 0.6384, 0.08358, 0.5388, 0.07857, 0.4129, 0.5247, 0.0529, 0.2723, 0.5787, 0.257, 0.6564, 0.04415, 0.516, 0.6204, 0.05269, 0.588, 0.06739, 0.5628, 0.6685, 0.08077, 0.5358]): _vg.add([_i], _w, 'REPLACE')
_vg = ob_cactusb_a.vertex_groups.new(name='Bone.006')
for _i, _w in zip([12, 13, 14, 15, 17, 18, 19, 20, 21, 22, 23, 24, 25, 26, 27, 28, 29, 32, 33, 36, 37, 38, 41, 42, 45, 46, 49, 50, 53, 55, 56, 59, 60, 62, 63, 66, 67, 70, 73, 74, 77], [0.02639, 0.0542, 0.1035, 0.01551, 0.04511, 0.1275, 0.202, 0.4833, 0.1267, 0.08909, 0.07564, 0.2364, 0.4579, 0.8226, 0.7877, 0.2406, 0.1675, 0.4176, 0.09542, 0.1583, 0.01251, 0.2087, 0.07466, 0.134, 0.03525, 0.134, 0.08556, 0.1121, 0.06296, 0.06574, 0.09964, 0.05462, 0.1475, 0.0414, 0.1378, 0.0788, 0.2455, 0.09098, 0.3286, 0.1607, 0.4335]): _vg.add([_i], _w, 'REPLACE')
_vg = ob_cactusb_a.vertex_groups.new(name='Bone.005')
for _i, _w in zip([2, 76, 180, 181, 182, 183, 184, 185, 186, 187, 188, 189, 190, 191, 193, 194, 195, 216, 219, 222, 223, 224, 229, 230, 231, 235, 236, 237, 240, 241, 242, 246, 247, 248, 251, 252, 253, 257, 258, 259, 261, 262, 263, 267, 268, 269, 272, 275, 277, 278, 280], [0.0007701, 0.05034, 0.9545, 0.9943, 1.003, 1.006, 0.8965, 0.8975, 0.3254, 0.9225, 0.9978, 0.9687, 0.3707, 0.1866, 0.05401, 0.02017, 0.08682, 0.4359, 0.9821, 0.9666, 0.3238, 0.000894, 1.006, 0.09056, 0.8229, 0.9927, 0.03911, 0.5206, 0.1174, 0.972, 1.003, 0.1035, 0.9142, 1.004, 1.011, 0.06925, 0.9043, 1.011, 0.1505, 0.9477, 0.004136, 0.652, 1.007, 0.02853, 0.8856, 1.013, 0.2431, 0.9771, 0.2516, 0.002797, 0.9858]): _vg.add([_i], _w, 'REPLACE')
_vg = ob_cactusb_a.vertex_groups.new(name='Bone.013')
for _i, _w in zip([180, 184, 185, 186, 187, 189, 190, 191, 192, 193, 194, 195, 196, 197, 198, 199, 200, 201, 202, 203, 206, 216, 217, 218, 222, 223, 224, 225, 228, 230, 231, 232, 234, 236, 237, 238, 239, 240, 241, 243, 245, 246, 247, 249, 250, 252, 253, 254, 256, 258, 259, 260, 261, 262, 264, 267, 268, 270, 271, 272, 273, 277, 278], [0.04493, 0.09648, 0.09558, 0.5919, 0.0768, 0.02173, 0.5803, 0.7106, 0.4323, 0.6324, 0.8274, 0.8461, 0.3527, 0.3444, 0.06621, 0.1062, 0.1663, 0.08154, 0.001944, 0.0167, 0.01842, 0.5497, 0.3611, 0.0547, 0.03402, 0.6671, 0.4959, 0.01949, 0.09305, 0.658, 0.1579, 0.0175, 0.06804, 0.5605, 0.4366, 0.007361, 0.1226, 0.7792, 0.003288, 0.0461, 0.1016, 0.6993, 0.07651, 0.0219, 0.08783, 0.8234, 0.09109, 0.02433, 0.1046, 0.7546, 0.05425, 0.05023, 0.3128, 0.3241, 0.00514, 0.7934, 0.1108, 0.05745, 0.005826, 0.7134, 0.2681, 0.7275, 0.3652]): _vg.add([_i], _w, 'REPLACE')
_vg = ob_cactusb_a.vertex_groups.new(name='Bone.012')
for _i, _w in zip([186, 190, 191, 192, 193, 195, 196, 197, 198, 199, 201, 202, 203, 204, 207, 208, 209, 217, 218, 220, 224, 225, 226, 228, 230, 232, 234, 236, 237, 238, 240, 245, 246, 250, 252, 254, 261, 264, 265, 267, 270, 271, 272, 273, 274, 276, 278, 279, 281], [0.06901, 0.04201, 0.09637, 0.4614, 0.188, 0.06344, 0.5871, 0.6087, 0.3186, 0.0718, 0.118, 0.4537, 0.5938, 0.05362, 0.01872, 0.04812, 0.06596, 0.5455, 0.318, 0.0772, 0.4485, 0.5924, 0.1267, 0.08485, 0.1709, 0.02669, 0.2526, 0.3227, 0.0189, 0.06933, 0.02064, 0.04589, 0.1157, 0.06377, 0.02403, 0.0253, 0.628, 0.4306, 0.08281, 0.1246, 0.1422, 0.06099, 0.03316, 0.6872, 0.5304, 0.07468, 0.577, 0.4662, 0.06913]): _vg.add([_i], _w, 'REPLACE')
_vg = ob_cactusb_a.vertex_groups.new(name='Bone.011')
for _i, _w in zip([192, 193, 194, 196, 197, 198, 199, 200, 201, 202, 203, 204, 205, 206, 207, 208, 209, 210, 211, 212, 213, 214, 215, 217, 218, 220, 221, 224, 225, 226, 227, 228, 230, 232, 233, 234, 236, 238, 239, 240, 243, 244, 245, 246, 249, 250, 252, 254, 256, 258, 260, 261, 264, 265, 267, 270, 271, 273, 274, 276, 278, 279, 281], [0.07881, 0.1056, 0.1001, 0.03859, 0.03048, 0.5419, 0.6845, 0.7179, 0.7296, 0.506, 0.3559, 0.542, 0.2723, 0.299, 0.3624, 0.7017, 0.6662, 0.2244, 0.1818, 0.132, 0.05594, 0.01932, 0.1195, 0.06322, 0.5721, 0.6576, 0.1128, 0.004625, 0.3451, 0.6538, 0.04937, 0.6872, 0.06811, 0.5532, 0.09042, 0.5935, 0.06309, 0.5665, 0.7154, 0.05882, 0.3675, 0.06093, 0.6889, 0.06854, 0.3123, 0.7766, 0.06357, 0.4317, 0.7629, 0.06627, 0.4304, 0.01135, 0.5258, 0.681, 0.0288, 0.7416, 0.5652, 0.01326, 0.4356, 0.7964, 0.00985, 0.5089, 0.8076]): _vg.add([_i], _w, 'REPLACE')
_vg = ob_cactusb_a.vertex_groups.new(name='Bone.010')
for _i, _w in zip([198, 199, 200, 201, 204, 205, 206, 207, 208, 209, 210, 211, 212, 213, 214, 215, 218, 220, 221, 225, 226, 227, 228, 232, 233, 234, 238, 239, 243, 244, 245, 249, 250, 254, 255, 256, 260, 265, 266, 270, 271, 276, 281], [0.07123, 0.1327, 0.1028, 0.07311, 0.3859, 0.6867, 0.6545, 0.5806, 0.2429, 0.2629, 0.7467, 0.792, 0.8476, 0.9352, 0.9629, 0.8683, 0.05336, 0.2479, 0.8721, 0.004275, 0.2079, 0.9445, 0.1297, 0.3731, 0.8966, 0.08333, 0.3343, 0.1413, 0.5685, 0.9305, 0.1565, 0.6291, 0.07505, 0.4962, 0.99, 0.1238, 0.5032, 0.2211, 0.9751, 0.06332, 0.3479, 0.1249, 0.1185]): _vg.add([_i], _w, 'REPLACE')
_vg = ob_cactusb_a.vertex_groups.new(name='Bone.014')
for _i, _w in zip([282, 283, 284, 285, 286, 287, 288, 289, 290, 291, 292, 293, 294, 295, 297, 301, 312, 314, 315, 316, 317, 318, 319, 320, 321, 322, 324, 325, 326, 329, 330, 332, 333, 334, 336, 337, 339, 340, 343, 344, 345, 347, 348, 350, 352, 353, 354, 355, 356, 358, 359], [0.9691, 0.9717, 0.9688, 0.9941, 0.9908, 0.9544, 0.7901, 0.8763, 0.4837, 0.3887, 0.4038, 0.4487, 0.06144, 0.08185, 0.009191, 0.001318, 0.4307, 0.05621, 0.9009, 0.804, 0.003021, 0.08037, 0.957, 0.004374, 0.4125, 0.9834, 0.02014, 0.2909, 0.9124, 0.9791, 0.4014, 0.005119, 0.9857, 0.2791, 0.432, 0.008319, 0.9149, 0.2868, 0.9362, 0.06651, 0.746, 0.9625, 0.8934, 0.3761, 0.9638, 0.01436, 0.1061, 0.8733, 0.9622, 0.1069, 0.8775]): _vg.add([_i], _w, 'REPLACE')
_vg = ob_cactusb_a.vertex_groups.new(name='Bone.017')
for _i, _w in zip([282, 283, 284, 287, 288, 289, 290, 291, 292, 293, 294, 295, 296, 297, 298, 299, 300, 301, 302, 303, 304, 305, 312, 313, 314, 315, 316, 317, 318, 319, 320, 321, 323, 324, 325, 326, 327, 328, 330, 331, 332, 334, 335, 336, 337, 338, 339, 340, 341, 342, 343, 344, 345, 346, 347, 348, 349, 350, 351, 352, 353, 354, 355, 356, 357, 358, 359], [0.01806, 0.01014, 0.0124, 0.04928, 0.1884, 0.1046, 0.5002, 0.5939, 0.605, 0.5436, 0.3076, 0.1805, 0.3283, 0.1989, 0.3229, 0.1247, 0.02944, 0.06953, 0.06127, 0.04866, 0.003322, 0.02147, 0.5388, 0.0714, 0.4444, 0.09507, 0.1589, 0.07248, 0.1774, 0.03197, 0.1673, 0.5666, 0.03919, 0.2939, 0.6712, 0.08407, 0.06471, 0.3841, 0.5821, 0.0724, 0.2109, 0.6785, 0.06574, 0.5344, 0.1234, 0.02626, 0.0846, 0.6452, 0.2695, 0.05135, 0.06247, 0.191, 0.2413, 0.03427, 0.03104, 0.1039, 0.1334, 0.5716, 0.03331, 0.02086, 0.07974, 0.1805, 0.09324, 0.02662, 0.06435, 0.4262, 0.105]): _vg.add([_i], _w, 'REPLACE')
_vg = ob_cactusb_a.vertex_groups.new(name='Bone.016')
for _i, _w in zip([294, 295, 296, 297, 298, 299, 300, 301, 302, 303, 304, 305, 306, 307, 311, 312, 313, 314, 316, 317, 318, 320, 323, 324, 325, 327, 328, 331, 332, 334, 335, 336, 337, 338, 340, 341, 342, 344, 346, 349, 350, 351, 353, 354, 355, 357, 358], [0.5307, 0.6457, 0.546, 0.6847, 0.6422, 0.8055, 0.4374, 0.4623, 0.451, 0.4728, 0.6124, 0.6461, 0.1318, 0.02579, 0.09066, 0.003127, 0.6007, 0.4209, 0.01462, 0.5042, 0.6473, 0.7072, 0.4851, 0.5769, 0.0161, 0.3935, 0.5643, 0.6725, 0.6766, 0.02603, 0.5109, 0.01346, 0.8021, 0.6988, 0.06415, 0.6857, 0.6594, 0.6511, 0.3791, 0.794, 0.04751, 0.6497, 0.4768, 0.6256, 0.008491, 0.5128, 0.3974]): _vg.add([_i], _w, 'REPLACE')
_vg = ob_cactusb_a.vertex_groups.new(name='Bone.015')
for _i, _w in zip([294, 295, 296, 297, 298, 299, 300, 301, 302, 303, 304, 305, 306, 307, 308, 309, 310, 311, 313, 314, 317, 318, 320, 323, 324, 327, 328, 331, 332, 335, 337, 338, 341, 342, 344, 346, 349, 351, 353, 354, 357, 358], [0.1003, 0.09197, 0.1056, 0.08673, 0.009296, 0.04174, 0.5122, 0.4425, 0.4804, 0.4728, 0.3587, 0.3116, 0.8477, 0.9551, 1.0, 1.012, 1.004, 0.8995, 0.3146, 0.07852, 0.3968, 0.09495, 0.09834, 0.4646, 0.09416, 0.5339, 0.008182, 0.2499, 0.08493, 0.4164, 0.0407, 0.2559, 0.03361, 0.2866, 0.09139, 0.5659, 0.05376, 0.3003, 0.4113, 0.08774, 0.4043, 0.06958]): _vg.add([_i], _w, 'REPLACE')
_m = ob_cactusb_a.modifiers.new('Armature', 'ARMATURE')
_m.object = ob_cactusb_armature
ob_cactusb_armature.location = (0.0, 0.0, -0.4836)
ob_cactusb_armature.rotation_euler = (4.042e-09, 0.2423, 3.32e-08)
ob_cactusb_armature.scale = (7.721, 7.721, 7.721)
ob_cactusb_armature.show_in_front = True
ob_cactusb_armature.lineart.crease_threshold = 0.0

# ---- collection membership
col_collection_1.objects.link(ob_cactusb_a)
col_collection_2.objects.link(ob_cactusb_armature)

# ---- scene / render settings (as saved in the file)
scene.frame_start = 1; scene.frame_end = 300; scene.frame_set(1)
scene.render.engine = 'BLENDER_EEVEE_NEXT'
scene.render.resolution_percentage = 50
scene.render.dither_intensity = 0.0
scene.cycles.use_denoising = False
scene.cycles.samples = 10
scene.cycles.sampling_pattern = 'TABULATED_SOBOL'
scene.cycles.light_sampling_threshold = 0.0
scene.cycles.use_adaptive_sampling = False
scene.cycles.use_light_tree = False
scene.cycles.blur_glossy = 0.0
scene.cycles.pixel_filter_type = 'GAUSSIAN'
scene.cycles.sample_clamp_indirect = 0.0
scene.view_settings.view_transform = 'Standard'
bpy.context.view_layer.update()

# ---- added for rendering (the .blend has no active camera and no usable light): camera, sun
cam_auto = bpy.data.cameras.new('AutoCamera')
cam_auto.lens = 50.0
cam_auto.sensor_width = 36.0
cam_auto.clip_end = 1000.0
ob_auto_camera = bpy.data.objects.new('AutoCamera', cam_auto)
scene.collection.objects.link(ob_auto_camera)
ob_auto_camera.location = (12.7738, -14.1719, 13.6686)
ob_auto_camera.rotation_euler = (1.09748, -7.21219e-08, 0.694738)
scene.camera = ob_auto_camera
light_auto_sun = bpy.data.lights.new('AutoSun', 'SUN')
light_auto_sun.energy = 3.0
light_auto_sun.angle = 0.0523599
ob_auto_sun = bpy.data.objects.new('AutoSun', light_auto_sun)
scene.collection.objects.link(ob_auto_sun)
ob_auto_sun.rotation_euler = (0.872665, 0.174533, 0.523599)
bpy.context.view_layer.update()
